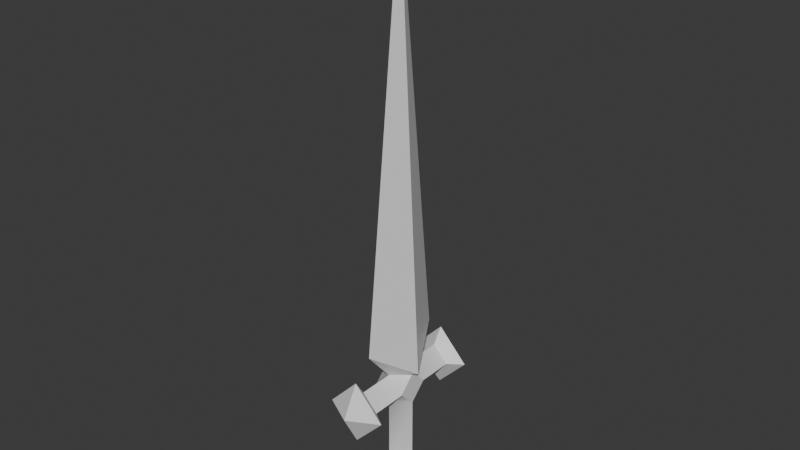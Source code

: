 # Source: Dagger_2.blend  (saved by Blender 5.1.30; exported with 4.5.12 LTS)
import bpy
from mathutils import Matrix  # noqa: F401  (used for matrix-valued properties, if any)

bpy.ops.wm.read_factory_settings(use_empty=True)
scene = bpy.context.scene
scene.name = 'Scene'

# ---- collections
col_collection = bpy.data.collections.new('Collection'); scene.collection.children.link(col_collection)

# ---- materials (node trees are filled in below, after node groups)
mat_material_002 = bpy.data.materials.new('Material.002')
mat_material_002.roughness = 0.5
mat_material_003 = bpy.data.materials.new('Material.003')
mat_material_003.diffuse_color = (0.0, 0.0, 0.0, 1.0)
mat_material_003.roughness = 0.5

# ---- node groups
ng_smooth_by_angle = bpy.data.node_groups.new('Smooth by Angle', 'GeometryNodeTree')
_s = ng_smooth_by_angle.interface.new_socket(name='Mesh', in_out='OUTPUT', socket_type='NodeSocketGeometry')
_s = ng_smooth_by_angle.interface.new_socket(name='Mesh', in_out='INPUT', socket_type='NodeSocketGeometry')
_s = ng_smooth_by_angle.interface.new_socket(name='Angle', in_out='INPUT', socket_type='NodeSocketFloat')
_s.subtype = 'ANGLE'
_s.default_value = 0.5236
_s.min_value = 0.0
_s.max_value = 3.142
_s.description = 'Maximum face angle for smooth edges'
_s = ng_smooth_by_angle.interface.new_socket(name='Ignore Sharpness', in_out='INPUT', socket_type='NodeSocketBool')
_s.force_non_field = True
ng_smooth_by_angle.is_modifier = True
_N = ng_smooth_by_angle.nodes; _L = ng_smooth_by_angle.links
n0 = _N.new('GeometryNodeSetShadeSmooth'); n0.name = 'Set Shade Smooth'; n0.location = (120, -80)
n0.domain = 'EDGE'
n1 = _N.new('GeometryNodeSetShadeSmooth'); n1.name = 'Set Shade Smooth.001'; n1.location = (300, -80)
n2 = _N.new('NodeGroupOutput'); n2.name = 'Group Output'; n2.location = (480, -80)
n3 = _N.new('GeometryNodeInputMeshEdgeAngle'); n3.name = 'Edge Angle'; n3.location = (-440, -240)
n4 = _N.new('NodeGroupInput'); n4.name = 'Group Input'; n4.location = (-80, -80)
n5 = _N.new('GeometryNodeInputEdgeSmooth'); n5.name = 'Is Edge Smooth'; n5.location = (-260, -120)
n6 = _N.new('GeometryNodeInputShadeSmooth'); n6.name = 'Is Shade Smooth'; n6.location = (-440, -397)
n7 = _N.new('FunctionNodeCompare'); n7.name = 'Compare'; n7.location = (-260, -260)
n7.operation = 'LESS_EQUAL'
n7.inputs[6].default_value = (0.0, 0.0, 0.0, 0.0)
n7.inputs[7].default_value = (0.0, 0.0, 0.0, 0.0)
n8 = _N.new('FunctionNodeBooleanMath'); n8.name = 'Boolean Math.001'; n8.location = (-80, -260)
n9 = _N.new('NodeGroupInput'); n9.name = 'Group Input.001'; n9.location = (-440, -329)
n10 = _N.new('NodeGroupInput'); n10.name = 'Group Input.002'; n10.location = (-259, -189)
n11 = _N.new('FunctionNodeBooleanMath'); n11.name = 'Boolean Math'; n11.location = (-80, -149)
n11.operation = 'OR'
n12 = _N.new('FunctionNodeBooleanMath'); n12.name = 'Boolean Math.002'; n12.location = (-260, -380)
n12.operation = 'OR'
n13 = _N.new('NodeGroupInput'); n13.name = 'Group Input.003'; n13.location = (-440, -460)
_L.new(n3.outputs[0], n7.inputs[0])
_L.new(n1.outputs[0], n2.inputs[0])
_L.new(n9.outputs[1], n7.inputs[1])
_L.new(n7.outputs[0], n8.inputs[0])
_L.new(n4.outputs[0], n0.inputs[0])
_L.new(n0.outputs[0], n1.inputs[0])
_L.new(n8.outputs[0], n0.inputs[2])
_L.new(n10.outputs[2], n11.inputs[1])
_L.new(n5.outputs[0], n11.inputs[0])
_L.new(n11.outputs[0], n0.inputs[1])
_L.new(n13.outputs[2], n12.inputs[1])
_L.new(n6.outputs[0], n12.inputs[0])
_L.new(n12.outputs[0], n8.inputs[1])
n2.is_active_output = True

# ---- material node trees
mat_material_002.use_nodes = True; mat_material_002.node_tree.nodes.clear()
_N = mat_material_002.node_tree.nodes; _L = mat_material_002.node_tree.links
n0 = _N.new('ShaderNodeBsdfPrincipled'); n0.name = 'Principled BSDF'; n0.location = (0, 300)
n1 = _N.new('ShaderNodeOutputMaterial'); n1.name = 'Material Output'; n1.location = (280, 300)
_L.new(n0.outputs[0], n1.inputs[0])
n1.is_active_output = True
mat_material_003.use_nodes = True; mat_material_003.node_tree.nodes.clear()
_N = mat_material_003.node_tree.nodes; _L = mat_material_003.node_tree.links
n0 = _N.new('ShaderNodeBsdfPrincipled'); n0.name = 'Principled BSDF'; n0.location = (0, 300)
n0.inputs[0].default_value = (0.0, 0.0, 0.0, 1.0)
n1 = _N.new('ShaderNodeOutputMaterial'); n1.name = 'Material Output'; n1.location = (280, 300)
_L.new(n0.outputs[0], n1.inputs[0])
n1.is_active_output = True

# ---- world
world_world = bpy.data.worlds.new('World'); scene.world = world_world
world_world.use_nodes = True; world_world.node_tree.nodes.clear()
_N = world_world.node_tree.nodes; _L = world_world.node_tree.links
n0 = _N.new('ShaderNodeOutputWorld'); n0.name = 'World Output'; n0.location = (200, 100)
n1 = _N.new('ShaderNodeBackground'); n1.name = 'Background'; n1.location = (-200, 100)
n1.inputs[0].default_value = (0.05088, 0.05088, 0.05088, 1.0)
_L.new(n1.outputs[0], n0.inputs[0])
n0.is_active_output = True
world_world.color = (0.05088, 0.05088, 0.05088)
world_world.sun_shadow_jitter_overblur = 0.0

# ---- meshes
me_cube_002 = bpy.data.meshes.new('Cube.002')
me_cube_002.from_pydata([(-0.02582, 0.0, -0.0272), (0.02582, 0.0, -0.0272), (-0.02582, 0.0, -0.1567), (0.0, -0.0272, -0.1567), (0.02582, 0.0, -0.1567), (-0.05178, 0.0, -0.1774), (0.05178, 0.0, -0.1774), (0.0, 0.0272, -0.0272), (0.0, 0.0272, -0.1567), (0.0, -0.08697, -0.0272), (0.02582, -0.08697, 0.0), (-0.02582, -0.0272, 0.0), (0.02582, -0.0272, 0.0), (0.0, -0.08697, 0.0272), (0.0, -0.0272, 0.0272), (0.02532, 0.0, 0.0272), (-0.02582, -0.08697, 0.0), (-0.02565, 0.0, 0.0272), (0.0, 0.0, 0.7659), (0.03679, 0.0, 0.03072), (-0.03679, 0.0, 0.03072), (0.0, -0.07324, 0.08201), (0.0, 0.07324, 0.08201), (0.0, -0.1042, -0.05288), (0.05021, -0.1042, 0.0), (0.0, -0.1042, 0.05288), (-0.05021, -0.1042, 0.0), (0.0, 0.05453, -0.1774), (0.0, -0.0272, -0.0272), (0.0, -0.05453, -0.1774), (0.0, 0.08697, -0.0272), (0.02582, 0.08697, 0.0), (-0.02582, 0.0272, 0.0), (0.02582, 0.0272, 0.0), (0.0, 0.08697, 0.0272), (0.0, 0.0272, 0.0272), (-0.02582, 0.08697, 0.0), (0.0, 0.1042, -0.05288), (0.05021, 0.1042, 0.0), (0.0, 0.1042, 0.05288), (-0.05021, 0.1042, 0.0), (0.0, 0.0, -0.205), (0.0, -0.1317, 0.0), (0.0, 0.1317, 0.0)], [], [(28, 0, 2, 3), (1, 28, 3, 4), (7, 8, 2, 0), (1, 4, 8, 7), (11, 0, 28), (12, 28, 1), (15, 14, 12), (17, 11, 14), (32, 7, 0), (33, 1, 7), (0, 11, 17, 32), (1, 33, 15, 12), (21, 19, 18), (22, 20, 18), (20, 21, 18), (19, 22, 18), (15, 35, 22, 19), (17, 14, 21, 20), (35, 17, 20, 22), (14, 15, 19, 21), (11, 16, 13, 14), (11, 28, 9, 16), (12, 14, 13, 10), (12, 10, 9, 28), (16, 9, 23, 26), (10, 13, 25, 24), (13, 16, 26, 25), (9, 10, 24, 23), (26, 23, 42), (4, 6, 27, 8), (8, 27, 5, 2), (4, 3, 29, 6), (3, 2, 5, 29), (15, 33, 35), (17, 35, 32), (32, 35, 34, 36), (32, 36, 30, 7), (33, 31, 34, 35), (33, 7, 30, 31), (36, 40, 37, 30), (31, 38, 39, 34), (34, 39, 40, 36), (30, 37, 38, 31), (5, 27, 41), (39, 38, 43), (29, 5, 41), (37, 40, 43), (27, 6, 41), (25, 26, 42), (6, 29, 41), (40, 39, 43), (23, 24, 42), (38, 37, 43), (24, 25, 42)])
me_cube_002.polygons.foreach_set('use_smooth', [True] * 54)
_uv = me_cube_002.uv_layers.new(name='UVMap')
_uv.uv.foreach_set('vector', [0.3897, 0.1348, 0.3627, 0.1372, 0.3761, 0.04389, 0.3992, 0.05115, 0.1193, 0.1658, 0.09222, 0.1642, 0.07411, 0.06612, 0.1035, 0.0562, 0.3374, 0.1273, 0.3519, 0.04434, 0.3761, 0.04389, 0.3627, 0.1372, 0.1193, 0.1658, 0.1035, 0.0562, 0.1344, 0.05738, 0.1449, 0.1566, 0.385, 0.1623, 0.3627, 0.1372, 0.3897, 0.1348, 0.09728, 0.1911, 0.09222, 0.1642, 0.1193, 0.1658, 0.1278, 0.2242, 0.08953, 0.2185, 0.09728, 0.1911, 0.3542, 0.196, 0.385, 0.1623, 0.3933, 0.19, 0.3341, 0.155, 0.3374, 0.1273, 0.3627, 0.1372, 0.1477, 0.1838, 0.1193, 0.1658, 0.1449, 0.1566, 0.3627, 0.1372, 0.385, 0.1623, 0.3542, 0.196, 0.3341, 0.155, 0.1193, 0.1658, 0.1477, 0.1838, 0.1278, 0.2242, 0.09728, 0.1911, 0.04891, 0.284, 0.1292, 0.2338, 0.2402, 0.9999, 0.2599, 0.2316, 0.3528, 0.2056, 0.2404, 0.9855, 0.3528, 0.2056, 0.4345, 0.2568, 0.2404, 0.9855, 0.1292, 0.2338, 0.2204, 0.2592, 0.2402, 0.9999, 0.1278, 0.2242, 0.1629, 0.2078, 0.2204, 0.2592, 0.1292, 0.2338, 0.3542, 0.196, 0.3933, 0.19, 0.4345, 0.2568, 0.3528, 0.2056, 0.3184, 0.1792, 0.3542, 0.196, 0.3528, 0.2056, 0.2599, 0.2316, 0.08953, 0.2185, 0.1278, 0.2242, 0.1292, 0.2338, 0.04891, 0.284, 0.385, 0.1623, 0.4352, 0.1608, 0.4325, 0.1873, 0.3933, 0.19, 0.385, 0.1623, 0.3897, 0.1348, 0.4289, 0.133, 0.4352, 0.1608, 0.09728, 0.1911, 0.08953, 0.2185, 0.05103, 0.2164, 0.04797, 0.1904, 0.09728, 0.1911, 0.04797, 0.1904, 0.05376, 0.163, 0.09222, 0.1642, 0.4352, 0.1608, 0.4289, 0.133, 0.4523, 0.1157, 0.4495, 0.1599, 0.04797, 0.1904, 0.05103, 0.2164, 0.02786, 0.2312, 0.03397, 0.1898, 0.4325, 0.1873, 0.4352, 0.1608, 0.4495, 0.1599, 0.4563, 0.202, 0.05376, 0.163, 0.04797, 0.1904, 0.03397, 0.1898, 0.03055, 0.1464, 0.4495, 0.1599, 0.4523, 0.1157, 0.484, 0.1582, 0.1035, 0.0562, 0.1009, 0.0387, 0.1487, 0.02554, 0.1344, 0.05738, 0.3519, 0.04434, 0.3411, 0.01959, 0.3781, 0.03006, 0.3761, 0.04389, 0.1035, 0.0562, 0.07411, 0.06612, 0.0514, 0.03964, 0.1009, 0.0387, 0.3992, 0.05115, 0.3761, 0.04389, 0.3781, 0.03006, 0.4166, 0.03048, 0.1278, 0.2242, 0.1477, 0.1838, 0.1629, 0.2078, 0.3542, 0.196, 0.3184, 0.1792, 0.3341, 0.155, 0.3341, 0.155, 0.3184, 0.1792, 0.2815, 0.1656, 0.2864, 0.1393, 0.3341, 0.155, 0.2864, 0.1393, 0.3003, 0.1145, 0.3374, 0.1273, 0.1477, 0.1838, 0.1948, 0.1691, 0.1992, 0.1949, 0.1629, 0.2078, 0.1477, 0.1838, 0.1449, 0.1566, 0.1815, 0.1445, 0.1948, 0.1691, 0.2864, 0.1393, 0.273, 0.1345, 0.2828, 0.09123, 0.3003, 0.1145, 0.1948, 0.1691, 0.208, 0.1646, 0.2256, 0.2025, 0.1992, 0.1949, 0.2815, 0.1656, 0.2545, 0.1729, 0.273, 0.1345, 0.2864, 0.1393, 0.1815, 0.1445, 0.199, 0.122, 0.208, 0.1646, 0.1948, 0.1691, 0.3781, 0.03006, 0.3411, 0.01959, 0.3824, 9.797e-05, 0.2256, 0.2025, 0.208, 0.1646, 0.2402, 0.1538, 0.4166, 0.03048, 0.3781, 0.03006, 0.3824, 9.797e-05, 0.2828, 0.09123, 0.273, 0.1345, 0.2404, 0.1231, 0.1487, 0.02554, 0.1009, 0.0387, 0.09535, 9.796e-05, 0.4563, 0.202, 0.4495, 0.1599, 0.484, 0.1582, 0.1009, 0.0387, 0.0514, 0.03964, 0.09535, 9.796e-05, 0.273, 0.1345, 0.2545, 0.1729, 0.2404, 0.1231, 0.03055, 0.1464, 0.03397, 0.1898, 9.8e-05, 0.1886, 0.208, 0.1646, 0.199, 0.122, 0.2402, 0.1538, 0.03397, 0.1898, 0.02786, 0.2312, 9.8e-05, 0.1886])
me_cube_002.materials.append(mat_material_002)
me_cube_002.materials.append(mat_material_003)
me_cube_002.update()
me_cube_002.normals_split_custom_set([tuple(v) for v in zip(*[iter([0.0, -0.7071, -0.7071, -0.9747, 2.286e-08, -0.2236, -0.8458, 0.0, 0.5335, 2.254e-08, -0.8302, 0.5575, 0.9751, 0.0, -0.2219, 0.0, -0.7071, -0.7071, 2.254e-08, -0.8302, 0.5575, 0.8458, 0.0, 0.5335, -2.491e-08, 0.7071, -0.7071, 0.0, 0.8302, 0.5575, -0.8458, 0.0, 0.5335, -0.9747, 2.286e-08, -0.2236, 0.9751, 0.0, -0.2219, 0.8458, 0.0, 0.5335, 0.0, 0.8302, 0.5575, -2.491e-08, 0.7071, -0.7071, -0.9747, -0.2237, 0.0008097, -0.9747, 2.286e-08, -0.2236, 0.0, -0.7071, -0.7071, 0.975, -0.2221, 0.002343, 0.0, -0.7071, -0.7071, 0.9751, 0.0, -0.2219, 0.9605, 0.0, -0.2782, 0.001302, -0.9689, 0.2474, 0.975, -0.2221, 0.002343, -0.9598, -2.215e-08, -0.2807, -0.9747, -0.2237, 0.0008097, 0.001302, -0.9689, 0.2474, -0.9747, 0.2237, 0.0008097, -2.491e-08, 0.7071, -0.7071, -0.9747, 2.286e-08, -0.2236, 0.975, 0.2221, 0.002343, 0.9751, 0.0, -0.2219, -2.491e-08, 0.7071, -0.7071, -0.9747, 2.286e-08, -0.2236, -0.9747, -0.2237, 0.0008097, -0.9598, -2.215e-08, -0.2807, -0.9747, 0.2237, 0.0008097, 0.9751, 0.0, -0.2219, 0.975, 0.2221, 0.002343, 0.9605, 0.0, -0.2782, 0.975, -0.2221, 0.002343, -0.0001388, -0.9876, -0.1571, 0.903, 8.423e-09, -0.4295, 0.0, 0.0, 1.0, -0.0001388, 0.9876, -0.1571, -0.9033, -8.406e-09, -0.429, 0.0, 0.0, 1.0, -0.9033, -8.406e-09, -0.429, -0.0001388, -0.9876, -0.1571, 0.0, 0.0, 1.0, 0.903, 8.423e-09, -0.4295, -0.0001388, 0.9876, -0.1571, 0.0, 0.0, 1.0, 0.9605, 0.0, -0.2782, 0.001302, 0.9689, 0.2474, -0.0001388, 0.9876, -0.1571, 0.903, 8.423e-09, -0.4295, -0.9598, -2.215e-08, -0.2807, 0.001302, -0.9689, 0.2474, -0.0001388, -0.9876, -0.1571, -0.9033, -8.406e-09, -0.429, 0.001302, 0.9689, 0.2474, -0.9598, -2.215e-08, -0.2807, -0.9033, -8.406e-09, -0.429, -0.0001388, 0.9876, -0.1571, 0.001302, -0.9689, 0.2474, 0.9605, 0.0, -0.2782, 0.903, 8.423e-09, -0.4295, -0.0001388, -0.9876, -0.1571, -0.9747, -0.2237, 0.0008097, -0.8208, 0.5712, -2.189e-08, 0.0, 0.5954, 0.8034, 0.001302, -0.9689, 0.2474, -0.9747, -0.2237, 0.0008097, 0.0, -0.7071, -0.7071, 0.0, 0.5954, -0.8034, -0.8208, 0.5712, -2.189e-08, 0.975, -0.2221, 0.002343, 0.001302, -0.9689, 0.2474, 0.0, 0.5954, 0.8034, 0.8208, 0.5712, -4.378e-08, 0.975, -0.2221, 0.002343, 0.8208, 0.5712, -4.378e-08, 0.0, 0.5954, -0.8034, 0.0, -0.7071, -0.7071, -0.8208, 0.5712, -2.189e-08, 0.0, 0.5954, -0.8034, 0.0, -0.04086, -0.9992, -0.9991, -0.04243, -3.325e-08, 0.8208, 0.5712, -4.378e-08, 0.0, 0.5954, 0.8034, 0.0, -0.04086, 0.9992, 0.9991, -0.04243, -4.987e-08, 0.0, 0.5954, 0.8034, -0.8208, 0.5712, -2.189e-08, -0.9991, -0.04243, -3.325e-08, 0.0, -0.04086, 0.9992, 0.0, 0.5954, -0.8034, 0.8208, 0.5712, -4.378e-08, 0.9991, -0.04243, -4.987e-08, 0.0, -0.04086, -0.9992, -0.9991, -0.04243, -3.325e-08, 0.0, -0.04086, -0.9992, 0.0, -1.0, 0.0, 0.8458, 0.0, 0.5335, 0.9976, 0.0, -0.06949, 0.0, 0.9977, -0.06705, 0.0, 0.8302, 0.5575, 0.0, 0.8302, 0.5575, 0.0, 0.9977, -0.06705, -0.9976, 0.0, -0.06949, -0.8458, 0.0, 0.5335, 0.8458, 0.0, 0.5335, 2.254e-08, -0.8302, 0.5575, 0.0, -0.9977, -0.06705, 0.9976, 0.0, -0.06949, 2.254e-08, -0.8302, 0.5575, -0.8458, 0.0, 0.5335, -0.9976, 0.0, -0.06949, 0.0, -0.9977, -0.06705, 0.9605, 0.0, -0.2782, 0.975, 0.2221, 0.002343, 0.001302, 0.9689, 0.2474, -0.9598, -2.215e-08, -0.2807, 0.001302, 0.9689, 0.2474, -0.9747, 0.2237, 0.0008097, -0.9747, 0.2237, 0.0008097, 0.001302, 0.9689, 0.2474, -2.232e-08, -0.5954, 0.8034, -0.8208, -0.5712, -4.378e-08, -0.9747, 0.2237, 0.0008097, -0.8208, -0.5712, -4.378e-08, -2.232e-08, -0.5954, -0.8034, -2.491e-08, 0.7071, -0.7071, 0.975, 0.2221, 0.002343, 0.8208, -0.5712, 4.378e-08, -2.232e-08, -0.5954, 0.8034, 0.001302, 0.9689, 0.2474, 0.975, 0.2221, 0.002343, -2.491e-08, 0.7071, -0.7071, -2.232e-08, -0.5954, -0.8034, 0.8208, -0.5712, 4.378e-08, -0.8208, -0.5712, -4.378e-08, -0.9991, 0.04243, -1.164e-07, 1.848e-08, 0.04086, -0.9992, -2.232e-08, -0.5954, -0.8034, 0.8208, -0.5712, 4.378e-08, 0.9991, 0.04243, 4.987e-08, -1.848e-08, 0.04086, 0.9992, -2.232e-08, -0.5954, 0.8034, -2.232e-08, -0.5954, 0.8034, -1.848e-08, 0.04086, 0.9992, -0.9991, 0.04243, -1.164e-07, -0.8208, -0.5712, -4.378e-08, -2.232e-08, -0.5954, -0.8034, 1.848e-08, 0.04086, -0.9992, 0.9991, 0.04243, 4.987e-08, 0.8208, -0.5712, 4.378e-08, -0.9976, 0.0, -0.06949, 0.0, 0.9977, -0.06705, 0.0, 0.0, -1.0, -1.848e-08, 0.04086, 0.9992, 0.9991, 0.04243, 4.987e-08, -1.388e-08, 1.0, 0.0, 0.0, -0.9977, -0.06705, -0.9976, 0.0, -0.06949, 0.0, 0.0, -1.0, 1.848e-08, 0.04086, -0.9992, -0.9991, 0.04243, -1.164e-07, -1.388e-08, 1.0, 0.0, 0.0, 0.9977, -0.06705, 0.9976, 0.0, -0.06949, 0.0, 0.0, -1.0, 0.0, -0.04086, 0.9992, -0.9991, -0.04243, -3.325e-08, 0.0, -1.0, 0.0, 0.9976, 0.0, -0.06949, 0.0, -0.9977, -0.06705, 0.0, 0.0, -1.0, -0.9991, 0.04243, -1.164e-07, -1.848e-08, 0.04086, 0.9992, -1.388e-08, 1.0, 0.0, 0.0, -0.04086, -0.9992, 0.9991, -0.04243, -4.987e-08, 0.0, -1.0, 0.0, 0.9991, 0.04243, 4.987e-08, 1.848e-08, 0.04086, -0.9992, -1.388e-08, 1.0, 0.0, 0.9991, -0.04243, -4.987e-08, 0.0, -0.04086, 0.9992, 0.0, -1.0, 0.0])] * 3)])

# ---- objects
ob_dagger = bpy.data.objects.new('Dagger', me_cube_002)

# ---- transforms, parenting, visibility, modifiers, constraints
ob_dagger.location = (0.0, 0.0, 0.0)
_m = ob_dagger.modifiers.new('Smooth by Angle', 'NODES')
_m.node_group = ng_smooth_by_angle
_gi = [s.identifier for s in ng_smooth_by_angle.interface.items_tree if s.item_type == 'SOCKET' and s.in_out == 'INPUT']
_m[_gi[1]] = 0.7156  # 'Angle'
_m.use_pin_to_last = True
_m.show_group_selector = False

# ---- collection membership
col_collection.objects.link(ob_dagger)

# ---- scene / render settings (as saved in the file)
scene.frame_start = 1; scene.frame_end = 250; scene.frame_set(0)
scene.render.engine = 'BLENDER_EEVEE_NEXT'
scene.render.bake_bias = 0.0
scene.render.bake_samples = 0
scene.cycles.sampling_pattern = 'TABULATED_SOBOL'
scene.eevee.use_volume_custom_range = False
bpy.context.view_layer.update()

# ---- added for rendering (the .blend has no active camera and no usable light): camera, sun
cam_auto = bpy.data.cameras.new('AutoCamera')
cam_auto.lens = 50.0
cam_auto.sensor_width = 36.0
cam_auto.clip_end = 1000.0
ob_auto_camera = bpy.data.objects.new('AutoCamera', cam_auto)
scene.collection.objects.link(ob_auto_camera)
ob_auto_camera.location = (0.935692, -1.12283, 1.02905)
ob_auto_camera.rotation_euler = (1.09748, -7.21219e-08, 0.694738)
scene.camera = ob_auto_camera
light_auto_sun = bpy.data.lights.new('AutoSun', 'SUN')
light_auto_sun.energy = 3.0
light_auto_sun.angle = 0.0523599
ob_auto_sun = bpy.data.objects.new('AutoSun', light_auto_sun)
scene.collection.objects.link(ob_auto_sun)
ob_auto_sun.rotation_euler = (0.872665, 0.174533, 0.523599)
bpy.context.view_layer.update()
